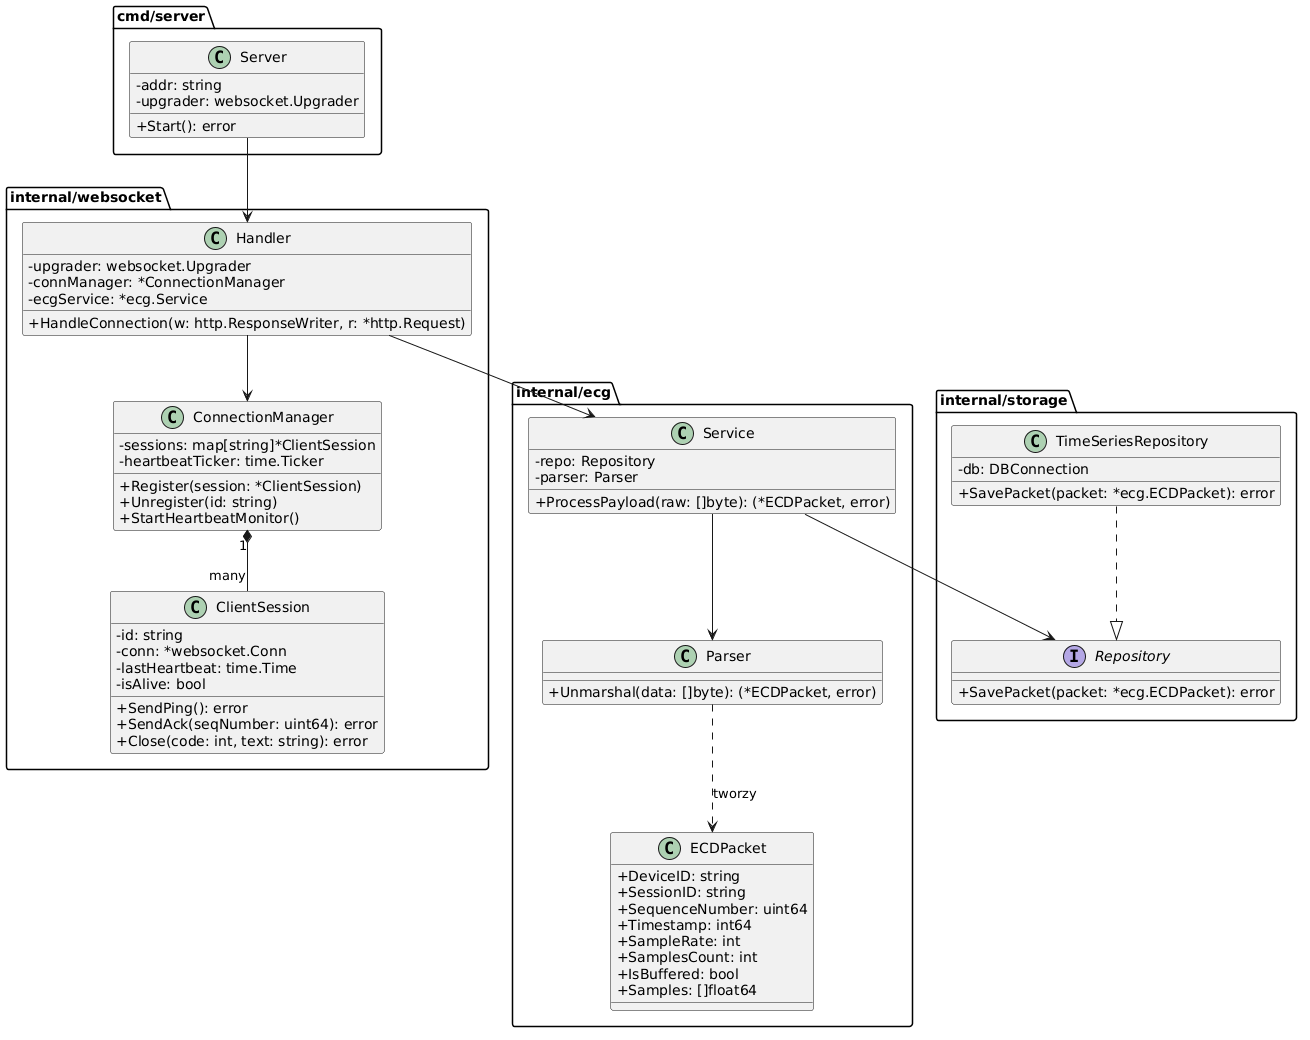

The diagram above was rendered by PlantUML. Its source (embedded in the PNG):
@startuml
skinparam classAttributeIconSize 0

package "cmd/server" {
    class Server {
        - addr: string
        - upgrader: websocket.Upgrader
        + Start(): error
    }
}

package "internal/websocket" {
    class Handler {
        - upgrader: websocket.Upgrader
        - connManager: *ConnectionManager
        - ecgService: *ecg.Service
        + HandleConnection(w: http.ResponseWriter, r: *http.Request)
    }

    class ConnectionManager {
        - sessions: map[string]*ClientSession
        - heartbeatTicker: time.Ticker
        + Register(session: *ClientSession)
        + Unregister(id: string)
        + StartHeartbeatMonitor()
    }

    class ClientSession {
        - id: string
        - conn: *websocket.Conn
        - lastHeartbeat: time.Time
        - isAlive: bool
        + SendPing(): error
        + SendAck(seqNumber: uint64): error
        + Close(code: int, text: string): error
    }
}

package "internal/ecg" {
    class Service {
        - repo: Repository
        - parser: Parser
        + ProcessPayload(raw: []byte): (*ECDPacket, error)
    }

    class Parser {
        + Unmarshal(data: []byte): (*ECDPacket, error)
    }

    class ECDPacket {
        + DeviceID: string
        + SessionID: string
        + SequenceNumber: uint64
        + Timestamp: int64
        + SampleRate: int
        + SamplesCount: int
        + IsBuffered: bool
        + Samples: []float64
    }
}

package "internal/storage" {
    interface Repository {
        + SavePacket(packet: *ecg.ECDPacket): error
    }

    class TimeSeriesRepository {
        - db: DBConnection
        + SavePacket(packet: *ecg.ECDPacket): error
    }
}

Server --> Handler
Handler --> ConnectionManager
Handler --> Service
ConnectionManager "1" *-- "many" ClientSession
Service --> Parser
Service --> Repository
TimeSeriesRepository ..|> Repository
Parser ..> ECDPacket : tworzy
@enduml